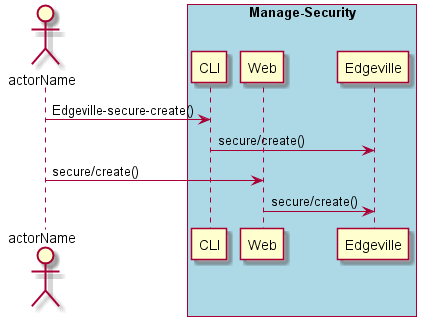

The diagram above was rendered by PlantUML. Its source (embedded in the PNG):
@startuml
Actor "actorName" as A

box "Manage-Security" #lightblue
participant CLI as CLI
participant Web as Web
participant "Edgeville" as S
A -> CLI : Edgeville-secure-create()
CLI -> S : secure/create()
A -> Web : secure/create()
Web -> S : secure/create()
end box

@enduml